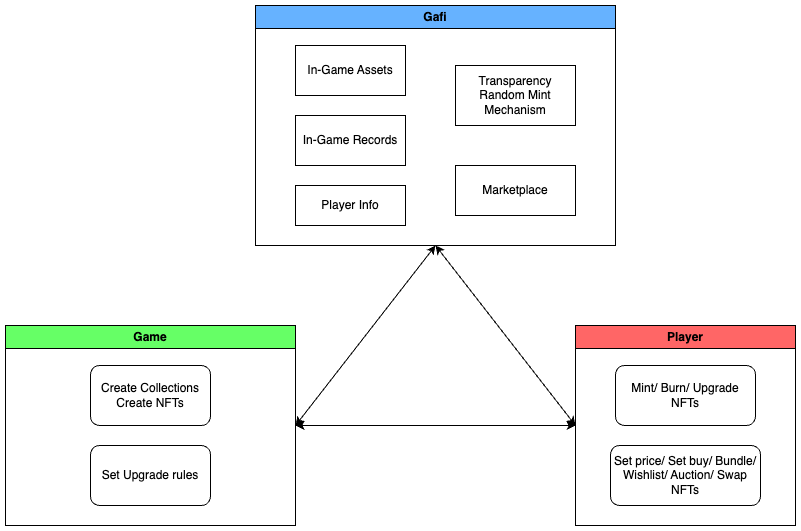

The diagram above was exported from draw.io. Its source (the exported page's mxGraphModel, read from the mxfile embedded in the PNG):
<mxGraphModel dx="1674" dy="679" grid="1" gridSize="10" guides="1" tooltips="1" connect="1" arrows="1" fold="1" page="1" pageScale="1" pageWidth="850" pageHeight="1100" math="0" shadow="0">
  <root>
    <mxCell id="0" />
    <mxCell id="1" parent="0" />
    <mxCell id="HhdHrkxOxdrNKn33mDt8-17" value="Game" style="swimlane;whiteSpace=wrap;html=1;fillColor=#66FF66;" parent="1" vertex="1">
      <mxGeometry x="30" y="440" width="290" height="200" as="geometry" />
    </mxCell>
    <mxCell id="NOkfMZeqkoiRKQ7LtJTm-1" value="Create Collections&lt;br&gt;Create NFTs" style="rounded=1;whiteSpace=wrap;html=1;" parent="HhdHrkxOxdrNKn33mDt8-17" vertex="1">
      <mxGeometry x="85" y="40" width="120" height="60" as="geometry" />
    </mxCell>
    <mxCell id="NOkfMZeqkoiRKQ7LtJTm-2" value="Set Upgrade rules" style="rounded=1;whiteSpace=wrap;html=1;" parent="HhdHrkxOxdrNKn33mDt8-17" vertex="1">
      <mxGeometry x="85" y="120" width="120" height="60" as="geometry" />
    </mxCell>
    <mxCell id="HhdHrkxOxdrNKn33mDt8-22" value="Gafi" style="swimlane;whiteSpace=wrap;html=1;fillColor=#66B2FF;" parent="1" vertex="1">
      <mxGeometry x="280" y="120" width="360" height="240" as="geometry" />
    </mxCell>
    <mxCell id="HhdHrkxOxdrNKn33mDt8-7" value="In-Game Assets" style="rounded=0;whiteSpace=wrap;html=1;" parent="HhdHrkxOxdrNKn33mDt8-22" vertex="1">
      <mxGeometry x="40" y="40" width="110" height="50" as="geometry" />
    </mxCell>
    <mxCell id="HhdHrkxOxdrNKn33mDt8-8" value="In-Game Records" style="rounded=0;whiteSpace=wrap;html=1;" parent="HhdHrkxOxdrNKn33mDt8-22" vertex="1">
      <mxGeometry x="40" y="110" width="110" height="50" as="geometry" />
    </mxCell>
    <mxCell id="HhdHrkxOxdrNKn33mDt8-9" value="Player Info" style="rounded=0;whiteSpace=wrap;html=1;" parent="HhdHrkxOxdrNKn33mDt8-22" vertex="1">
      <mxGeometry x="40" y="180" width="110" height="40" as="geometry" />
    </mxCell>
    <mxCell id="HhdHrkxOxdrNKn33mDt8-15" value="Marketplace" style="rounded=0;whiteSpace=wrap;html=1;" parent="HhdHrkxOxdrNKn33mDt8-22" vertex="1">
      <mxGeometry x="200" y="160" width="120" height="50" as="geometry" />
    </mxCell>
    <mxCell id="HhdHrkxOxdrNKn33mDt8-16" value="Transparency Random Mint Mechanism" style="rounded=0;whiteSpace=wrap;html=1;" parent="HhdHrkxOxdrNKn33mDt8-22" vertex="1">
      <mxGeometry x="200" y="60" width="120" height="60" as="geometry" />
    </mxCell>
    <mxCell id="HhdHrkxOxdrNKn33mDt8-23" value="Player" style="swimlane;whiteSpace=wrap;html=1;fillColor=#FF6666;" parent="1" vertex="1">
      <mxGeometry x="600" y="440" width="220" height="200" as="geometry" />
    </mxCell>
    <mxCell id="Ps4bA3aC7FubteSLTLz4-6" value="Mint/ Burn/ Upgrade NFTs" style="rounded=1;whiteSpace=wrap;html=1;" parent="HhdHrkxOxdrNKn33mDt8-23" vertex="1">
      <mxGeometry x="40" y="40" width="140" height="60" as="geometry" />
    </mxCell>
    <mxCell id="Ps4bA3aC7FubteSLTLz4-8" value="Set price/ Set buy/ Bundle/ Wishlist/ Auction/ Swap NFTs" style="rounded=1;whiteSpace=wrap;html=1;" parent="HhdHrkxOxdrNKn33mDt8-23" vertex="1">
      <mxGeometry x="35" y="120" width="150" height="60" as="geometry" />
    </mxCell>
    <mxCell id="Ps4bA3aC7FubteSLTLz4-1" value="" style="endArrow=classic;startArrow=classic;html=1;rounded=0;entryX=0.5;entryY=1;entryDx=0;entryDy=0;exitX=1;exitY=0.5;exitDx=0;exitDy=0;" parent="1" source="HhdHrkxOxdrNKn33mDt8-17" target="HhdHrkxOxdrNKn33mDt8-22" edge="1">
      <mxGeometry width="50" height="50" relative="1" as="geometry">
        <mxPoint x="120" y="400" as="sourcePoint" />
        <mxPoint x="170" y="350" as="targetPoint" />
      </mxGeometry>
    </mxCell>
    <mxCell id="Ps4bA3aC7FubteSLTLz4-2" value="" style="endArrow=classic;startArrow=classic;html=1;rounded=0;exitX=0.5;exitY=1;exitDx=0;exitDy=0;entryX=0;entryY=0.5;entryDx=0;entryDy=0;" parent="1" source="HhdHrkxOxdrNKn33mDt8-22" target="HhdHrkxOxdrNKn33mDt8-23" edge="1">
      <mxGeometry width="50" height="50" relative="1" as="geometry">
        <mxPoint x="450" y="500" as="sourcePoint" />
        <mxPoint x="500" y="450" as="targetPoint" />
      </mxGeometry>
    </mxCell>
    <mxCell id="Ps4bA3aC7FubteSLTLz4-4" value="" style="endArrow=classic;startArrow=classic;html=1;rounded=0;exitX=1;exitY=0.5;exitDx=0;exitDy=0;entryX=0;entryY=0.5;entryDx=0;entryDy=0;" parent="1" source="HhdHrkxOxdrNKn33mDt8-17" target="HhdHrkxOxdrNKn33mDt8-23" edge="1">
      <mxGeometry width="50" height="50" relative="1" as="geometry">
        <mxPoint x="500" y="380" as="sourcePoint" />
        <mxPoint x="550" y="330" as="targetPoint" />
      </mxGeometry>
    </mxCell>
  </root>
</mxGraphModel>